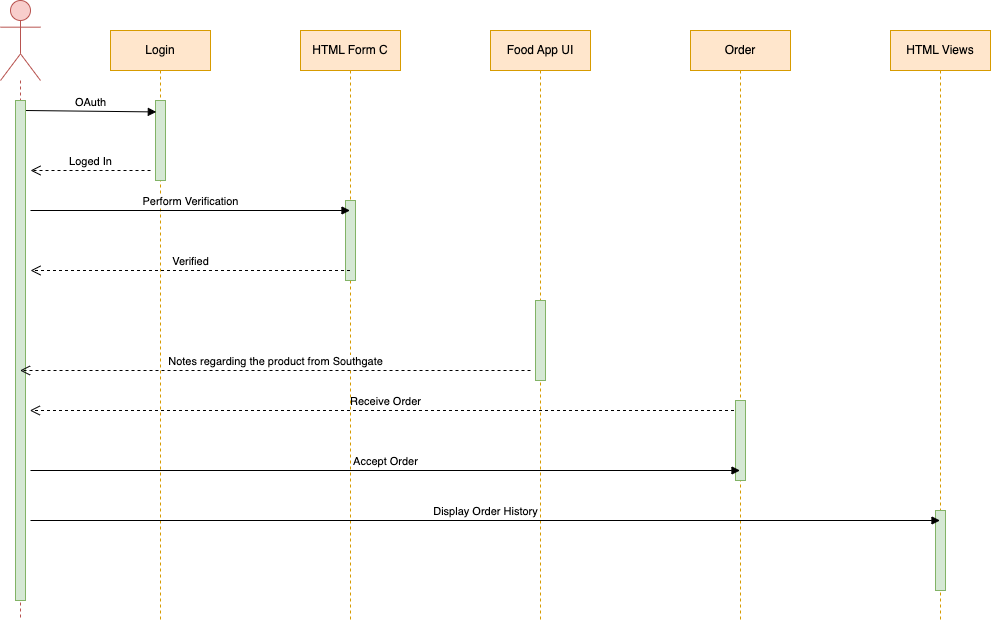

The diagram above was exported from draw.io. Its source (the exported page's mxGraphModel, read from the mxfile embedded in the PNG):
<mxGraphModel dx="1538" dy="777" grid="1" gridSize="10" guides="1" tooltips="1" connect="1" arrows="1" fold="1" page="1" pageScale="1" pageWidth="1000" pageHeight="1000" math="0" shadow="0">
  <root>
    <mxCell id="0" />
    <mxCell id="1" parent="0" />
    <mxCell id="7BhOhIGucYxBwSDdzMjF-1" value="Login" style="shape=umlLifeline;perimeter=lifelinePerimeter;whiteSpace=wrap;html=1;container=1;collapsible=0;recursiveResize=0;outlineConnect=0;fillColor=#ffe6cc;strokeColor=#d79b00;" parent="1" vertex="1">
      <mxGeometry x="160" y="90" width="100" height="590" as="geometry" />
    </mxCell>
    <mxCell id="7BhOhIGucYxBwSDdzMjF-2" value="" style="html=1;points=[];perimeter=orthogonalPerimeter;fillColor=#d5e8d4;strokeColor=#82b366;" parent="7BhOhIGucYxBwSDdzMjF-1" vertex="1">
      <mxGeometry x="45" y="70" width="10" height="80" as="geometry" />
    </mxCell>
    <mxCell id="7BhOhIGucYxBwSDdzMjF-3" value="OAuth" style="html=1;verticalAlign=bottom;endArrow=block;rounded=0;entryX=0.082;entryY=0.143;entryDx=0;entryDy=0;entryPerimeter=0;" parent="7BhOhIGucYxBwSDdzMjF-1" target="7BhOhIGucYxBwSDdzMjF-2" edge="1">
      <mxGeometry relative="1" as="geometry">
        <mxPoint x="-85" y="80" as="sourcePoint" />
        <mxPoint x="35" y="80" as="targetPoint" />
      </mxGeometry>
    </mxCell>
    <mxCell id="e0_cMa7NLEwQuYZFh5qY-1" value="Receive Order" style="html=1;verticalAlign=bottom;endArrow=open;dashed=1;endSize=8;rounded=0;" parent="7BhOhIGucYxBwSDdzMjF-1" source="7BhOhIGucYxBwSDdzMjF-10" edge="1">
      <mxGeometry relative="1" as="geometry">
        <mxPoint x="430" y="380" as="sourcePoint" />
        <mxPoint x="-80.67647058823536" y="380" as="targetPoint" />
      </mxGeometry>
    </mxCell>
    <mxCell id="7BhOhIGucYxBwSDdzMjF-4" value="" style="shape=umlLifeline;participant=umlActor;perimeter=lifelinePerimeter;whiteSpace=wrap;html=1;container=1;collapsible=0;recursiveResize=0;verticalAlign=top;spacingTop=36;outlineConnect=0;size=80;fillColor=#f8cecc;strokeColor=#b85450;" parent="1" vertex="1">
      <mxGeometry x="50" y="60" width="40" height="620" as="geometry" />
    </mxCell>
    <mxCell id="7BhOhIGucYxBwSDdzMjF-5" value="" style="html=1;points=[];perimeter=orthogonalPerimeter;fillColor=#d5e8d4;strokeColor=#82b366;" parent="7BhOhIGucYxBwSDdzMjF-4" vertex="1">
      <mxGeometry x="15" y="100" width="10" height="500" as="geometry" />
    </mxCell>
    <mxCell id="7BhOhIGucYxBwSDdzMjF-6" value="HTML Form C" style="shape=umlLifeline;perimeter=lifelinePerimeter;whiteSpace=wrap;html=1;container=1;collapsible=0;recursiveResize=0;outlineConnect=0;fillColor=#ffe6cc;strokeColor=#d79b00;" parent="1" vertex="1">
      <mxGeometry x="350" y="90" width="100" height="590" as="geometry" />
    </mxCell>
    <mxCell id="7BhOhIGucYxBwSDdzMjF-7" value="" style="html=1;points=[];perimeter=orthogonalPerimeter;fillColor=#d5e8d4;strokeColor=#82b366;" parent="7BhOhIGucYxBwSDdzMjF-6" vertex="1">
      <mxGeometry x="45" y="170" width="10" height="80" as="geometry" />
    </mxCell>
    <mxCell id="7BhOhIGucYxBwSDdzMjF-8" value="Food App UI" style="shape=umlLifeline;perimeter=lifelinePerimeter;whiteSpace=wrap;html=1;container=1;collapsible=0;recursiveResize=0;outlineConnect=0;fillColor=#ffe6cc;strokeColor=#d79b00;" parent="1" vertex="1">
      <mxGeometry x="540" y="90" width="100" height="590" as="geometry" />
    </mxCell>
    <mxCell id="7BhOhIGucYxBwSDdzMjF-9" value="" style="html=1;points=[];perimeter=orthogonalPerimeter;fillColor=#d5e8d4;strokeColor=#82b366;" parent="7BhOhIGucYxBwSDdzMjF-8" vertex="1">
      <mxGeometry x="45" y="270" width="10" height="80" as="geometry" />
    </mxCell>
    <mxCell id="7BhOhIGucYxBwSDdzMjF-10" value="Order" style="shape=umlLifeline;perimeter=lifelinePerimeter;whiteSpace=wrap;html=1;container=1;collapsible=0;recursiveResize=0;outlineConnect=0;fillColor=#ffe6cc;strokeColor=#d79b00;" parent="1" vertex="1">
      <mxGeometry x="740" y="90" width="100" height="590" as="geometry" />
    </mxCell>
    <mxCell id="7BhOhIGucYxBwSDdzMjF-11" value="" style="html=1;points=[];perimeter=orthogonalPerimeter;fillColor=#d5e8d4;strokeColor=#82b366;" parent="7BhOhIGucYxBwSDdzMjF-10" vertex="1">
      <mxGeometry x="45" y="370" width="10" height="80" as="geometry" />
    </mxCell>
    <mxCell id="7BhOhIGucYxBwSDdzMjF-12" value="HTML Views" style="shape=umlLifeline;perimeter=lifelinePerimeter;whiteSpace=wrap;html=1;container=1;collapsible=0;recursiveResize=0;outlineConnect=0;fillColor=#ffe6cc;strokeColor=#d79b00;" parent="1" vertex="1">
      <mxGeometry x="940" y="90" width="100" height="590" as="geometry" />
    </mxCell>
    <mxCell id="7BhOhIGucYxBwSDdzMjF-13" value="" style="html=1;points=[];perimeter=orthogonalPerimeter;fillColor=#d5e8d4;strokeColor=#82b366;" parent="7BhOhIGucYxBwSDdzMjF-12" vertex="1">
      <mxGeometry x="45" y="480" width="10" height="80" as="geometry" />
    </mxCell>
    <mxCell id="7BhOhIGucYxBwSDdzMjF-14" value="Loged In" style="html=1;verticalAlign=bottom;endArrow=open;dashed=1;endSize=8;rounded=0;" parent="1" edge="1">
      <mxGeometry relative="1" as="geometry">
        <mxPoint x="80" y="230" as="targetPoint" />
        <mxPoint x="200" y="230" as="sourcePoint" />
      </mxGeometry>
    </mxCell>
    <mxCell id="7BhOhIGucYxBwSDdzMjF-15" value="Perform Verification" style="html=1;verticalAlign=bottom;endArrow=block;rounded=0;" parent="1" target="7BhOhIGucYxBwSDdzMjF-6" edge="1">
      <mxGeometry width="80" relative="1" as="geometry">
        <mxPoint x="80" y="270" as="sourcePoint" />
        <mxPoint x="160" y="270" as="targetPoint" />
      </mxGeometry>
    </mxCell>
    <mxCell id="7BhOhIGucYxBwSDdzMjF-17" value="Notes regarding the product from Southgate" style="html=1;verticalAlign=bottom;endArrow=open;dashed=1;endSize=8;rounded=0;" parent="1" target="7BhOhIGucYxBwSDdzMjF-4" edge="1">
      <mxGeometry relative="1" as="geometry">
        <mxPoint x="580" y="430" as="sourcePoint" />
        <mxPoint x="500" y="430" as="targetPoint" />
      </mxGeometry>
    </mxCell>
    <mxCell id="7BhOhIGucYxBwSDdzMjF-18" value="Accept Order" style="html=1;verticalAlign=bottom;endArrow=block;rounded=0;" parent="1" target="7BhOhIGucYxBwSDdzMjF-10" edge="1">
      <mxGeometry width="80" relative="1" as="geometry">
        <mxPoint x="80" y="530" as="sourcePoint" />
        <mxPoint x="770" y="530" as="targetPoint" />
      </mxGeometry>
    </mxCell>
    <mxCell id="7BhOhIGucYxBwSDdzMjF-19" value="Display Order History" style="html=1;verticalAlign=bottom;endArrow=block;rounded=0;" parent="1" target="7BhOhIGucYxBwSDdzMjF-12" edge="1">
      <mxGeometry width="80" relative="1" as="geometry">
        <mxPoint x="80" y="580" as="sourcePoint" />
        <mxPoint x="160" y="580" as="targetPoint" />
      </mxGeometry>
    </mxCell>
    <mxCell id="rKkNTuH1k67PF4NPytoe-1" value="Verified" style="html=1;verticalAlign=bottom;endArrow=open;dashed=1;endSize=8;rounded=0;" parent="1" source="7BhOhIGucYxBwSDdzMjF-6" edge="1">
      <mxGeometry relative="1" as="geometry">
        <mxPoint x="80" y="330" as="targetPoint" />
        <mxPoint x="200" y="330" as="sourcePoint" />
      </mxGeometry>
    </mxCell>
  </root>
</mxGraphModel>